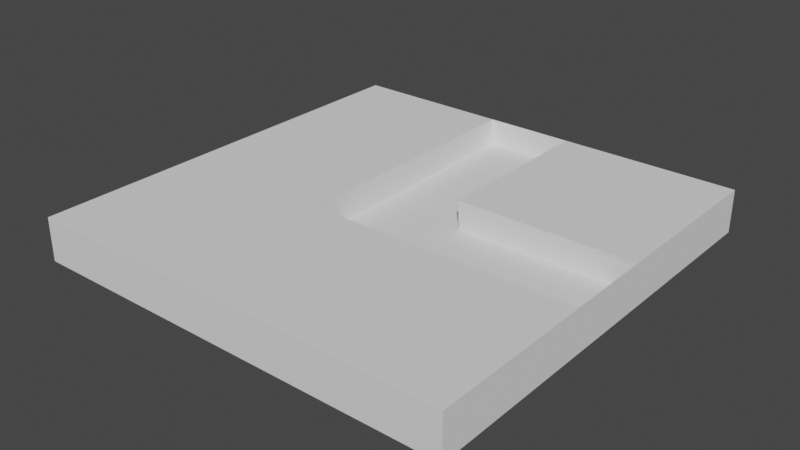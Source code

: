 # Source: Plat_Water01.blend  (saved by Blender 2.80.74; exported with 4.5.12 LTS)
import bpy
from mathutils import Matrix  # noqa: F401  (used for matrix-valued properties, if any)

bpy.ops.wm.read_factory_settings(use_empty=True)
scene = bpy.context.scene
scene.name = 'Scene'

# ---- collections
col_collection = bpy.data.collections.new('Collection'); scene.collection.children.link(col_collection)

# ---- world
world_world = bpy.data.worlds.new('World'); scene.world = world_world
world_world.use_nodes = True; world_world.node_tree.nodes.clear()
_N = world_world.node_tree.nodes; _L = world_world.node_tree.links
n0 = _N.new('ShaderNodeOutputWorld'); n0.name = 'World Output'; n0.location = (300, 300)
n1 = _N.new('ShaderNodeBackground'); n1.name = 'Background'; n1.location = (10, 300)
n1.inputs[0].default_value = (0.05088, 0.05088, 0.05088, 1.0)
_L.new(n1.outputs[0], n0.inputs[0])
n0.is_active_output = True
world_world.color = (0.05088, 0.05088, 0.05088)
world_world.use_sun_shadow = False
world_world.sun_shadow_jitter_overblur = 0.0

# ---- meshes
me_plane = bpy.data.meshes.new('Plane')
me_plane.from_pydata([(-1.0, -1.0, 0.2), (1.0, -1.0, 0.2), (-1.0, 1.0, 0.2), (1.0, 1.0, 0.2), (-1.0, 1.0, 7.451e-09), (-1.0, -1.0, 7.451e-09), (1.0, -1.0, 7.451e-09), (1.0, 1.0, 7.451e-09), (1.0, -0.2433, 0.07704), (1.0, -0.2433, 0.2), (0.1684, -0.2433, 0.2), (1.0, 0.1726, 0.07704), (-0.2475, -0.2433, 0.2), (1.0, 0.1726, 0.2), (-0.2475, 0.1726, 0.2), (0.1684, 0.1726, 0.2), (0.1684, 1.0, 0.2), (0.1684, 1.0, 0.07704), (-0.2475, 1.0, 0.07704), (-0.2475, 1.0, 0.2)], [], [(0, 1, 9, 10, 12, 14, 19, 2), (5, 4, 7, 6), (0, 5, 6, 1), (1, 6, 7, 3, 13, 11, 8, 9), (2, 4, 5, 0), (3, 7, 4, 2, 19, 18, 17, 16), (13, 3, 16, 15)])
_uv = me_plane.uv_layers.new(name='UVMap')
_uv.uv.foreach_set('vector', [0.0, 0.0, 1.0, 0.0, 1.0, 0.3784, 0.5842, 0.3784, 0.3763, 0.3784, 0.3763, 0.5863, 0.3763, 1.0, 0.0, 1.0, 0.0, 0.0, 0.0, 1.0, 1.0, 1.0, 1.0, 0.0, 0.0, 0.0, 0.0, 0.0, 1.0, 0.0, 1.0, 0.0, 1.0, 0.0, 1.0, 0.0, 1.0, 1.0, 1.0, 1.0, 1.0, 0.5863, 1.0, 0.5863, 1.0, 0.3784, 1.0, 0.3784, 0.0, 1.0, 0.0, 1.0, 0.0, 0.0, 0.0, 0.0, 1.0, 1.0, 1.0, 1.0, 0.0, 1.0, 0.0, 1.0, 0.3763, 1.0, 0.3763, 1.0, 0.5842, 1.0, 0.5842, 1.0, 1.0, 0.5863, 1.0, 1.0, 0.5842, 1.0, 0.5842, 0.5863])
me_plane.use_remesh_preserve_volume = False
me_plane.use_remesh_preserve_attributes = False
me_plane.use_mirror_vertex_groups = False
me_plane.update()
me_plane_001 = bpy.data.meshes.new('Plane.001')
me_plane_001.from_pydata([(-0.2481, -0.2337, 0.06524), (-0.2481, 0.1822, 0.06524), (0.1678, -0.2337, 0.06524), (0.1678, 0.1822, 0.06524), (1.0, -0.2433, 0.07704), (1.0, -0.2433, 0.2), (0.1684, -0.2433, 0.2), (1.0, 0.1726, 0.07704), (-0.2475, -0.2433, 0.2), (1.0, 0.1726, 0.2), (-0.2475, 0.1726, 0.2), (0.1684, 0.1726, 0.2), (0.1684, 1.0, 0.2), (0.1684, 1.0, 0.07704), (-0.2475, 1.0, 0.07704), (-0.2475, 1.0, 0.2)], [], [(0, 1, 10, 8), (2, 0, 8, 6), (1, 0, 2, 3), (3, 7, 9, 11), (2, 4, 7, 3), (3, 13, 14, 1), (1, 14, 15, 10), (13, 3, 11, 12), (4, 2, 6, 5), (14, 15, 12, 13), (7, 9, 5, 4)])
_uv = me_plane_001.uv_layers.new(name='UVMap')
_uv.uv.foreach_set('vector', [0.375, 0.0, 0.375, 0.25, 0.4489, 0.25, 0.4489, 0.0, 0.375, 0.75, 0.375, 1.0, 0.4489, 1.0, 0.4489, 0.75, 0.125, 0.5, 0.125, 0.75, 0.375, 0.75, 0.375, 0.5, 0.375, 0.5, 0.375, 0.5, 0.4489, 0.5, 0.4489, 0.5, 0.375, 0.75, 0.375, 0.75, 0.375, 0.5, 0.375, 0.5, 0.375, 0.5, 0.375, 0.5, 0.125, 0.5, 0.125, 0.5, 0.375, 0.25, 0.375, 0.25, 0.4489, 0.25, 0.4489, 0.25, 0.375, 0.5, 0.375, 0.5, 0.4489, 0.5, 0.4489, 0.5, 0.375, 0.75, 0.375, 0.75, 0.4489, 0.75, 0.4489, 0.75, 0.0, 0.0, 0.0, 0.0, 0.0, 0.0, 0.0, 0.0, 0.0, 0.0, 0.0, 0.0, 0.0, 0.0, 0.0, 0.0])
me_plane_001.use_remesh_preserve_volume = False
me_plane_001.use_remesh_preserve_attributes = False
me_plane_001.use_mirror_vertex_groups = False
me_plane_001.update()

# ---- objects
ob_plane = bpy.data.objects.new('Plane', me_plane)
ob_plane_001 = bpy.data.objects.new('Plane.001', me_plane_001)

# ---- transforms, parenting, visibility, modifiers, constraints
ob_plane.location = (0.0, 0.0, 0.0)
ob_plane.scale = (5.0, 5.0, 5.0)
ob_plane.lineart.crease_threshold = 0.0
ob_plane_001.location = (0.0, 0.0, 0.0)
ob_plane_001.scale = (5.0, 5.0, 5.0)
ob_plane_001.lineart.crease_threshold = 0.0

# ---- collection membership
col_collection.objects.link(ob_plane)
col_collection.objects.link(ob_plane_001)

# ---- scene / render settings (as saved in the file)
scene.frame_start = 1; scene.frame_end = 250; scene.frame_set(1)
scene.render.engine = 'BLENDER_EEVEE_NEXT'
scene.cycles.use_denoising = False
scene.cycles.samples = 128
scene.cycles.sampling_pattern = 'TABULATED_SOBOL'
scene.cycles.use_adaptive_sampling = False
scene.cycles.use_light_tree = False
scene.view_settings.view_transform = 'Filmic'
bpy.context.view_layer.update()

# ---- added for rendering (the .blend has no active camera and no usable light): camera, sun
cam_auto = bpy.data.cameras.new('AutoCamera')
cam_auto.lens = 50.0
cam_auto.sensor_width = 36.0
cam_auto.clip_end = 1000.0
ob_auto_camera = bpy.data.objects.new('AutoCamera', cam_auto)
scene.collection.objects.link(ob_auto_camera)
ob_auto_camera.location = (13.1173, -15.7408, 10.9939)
ob_auto_camera.rotation_euler = (1.09748, -7.21219e-08, 0.694738)
scene.camera = ob_auto_camera
light_auto_sun = bpy.data.lights.new('AutoSun', 'SUN')
light_auto_sun.energy = 3.0
light_auto_sun.angle = 0.0523599
ob_auto_sun = bpy.data.objects.new('AutoSun', light_auto_sun)
scene.collection.objects.link(ob_auto_sun)
ob_auto_sun.rotation_euler = (0.872665, 0.174533, 0.523599)
bpy.context.view_layer.update()
